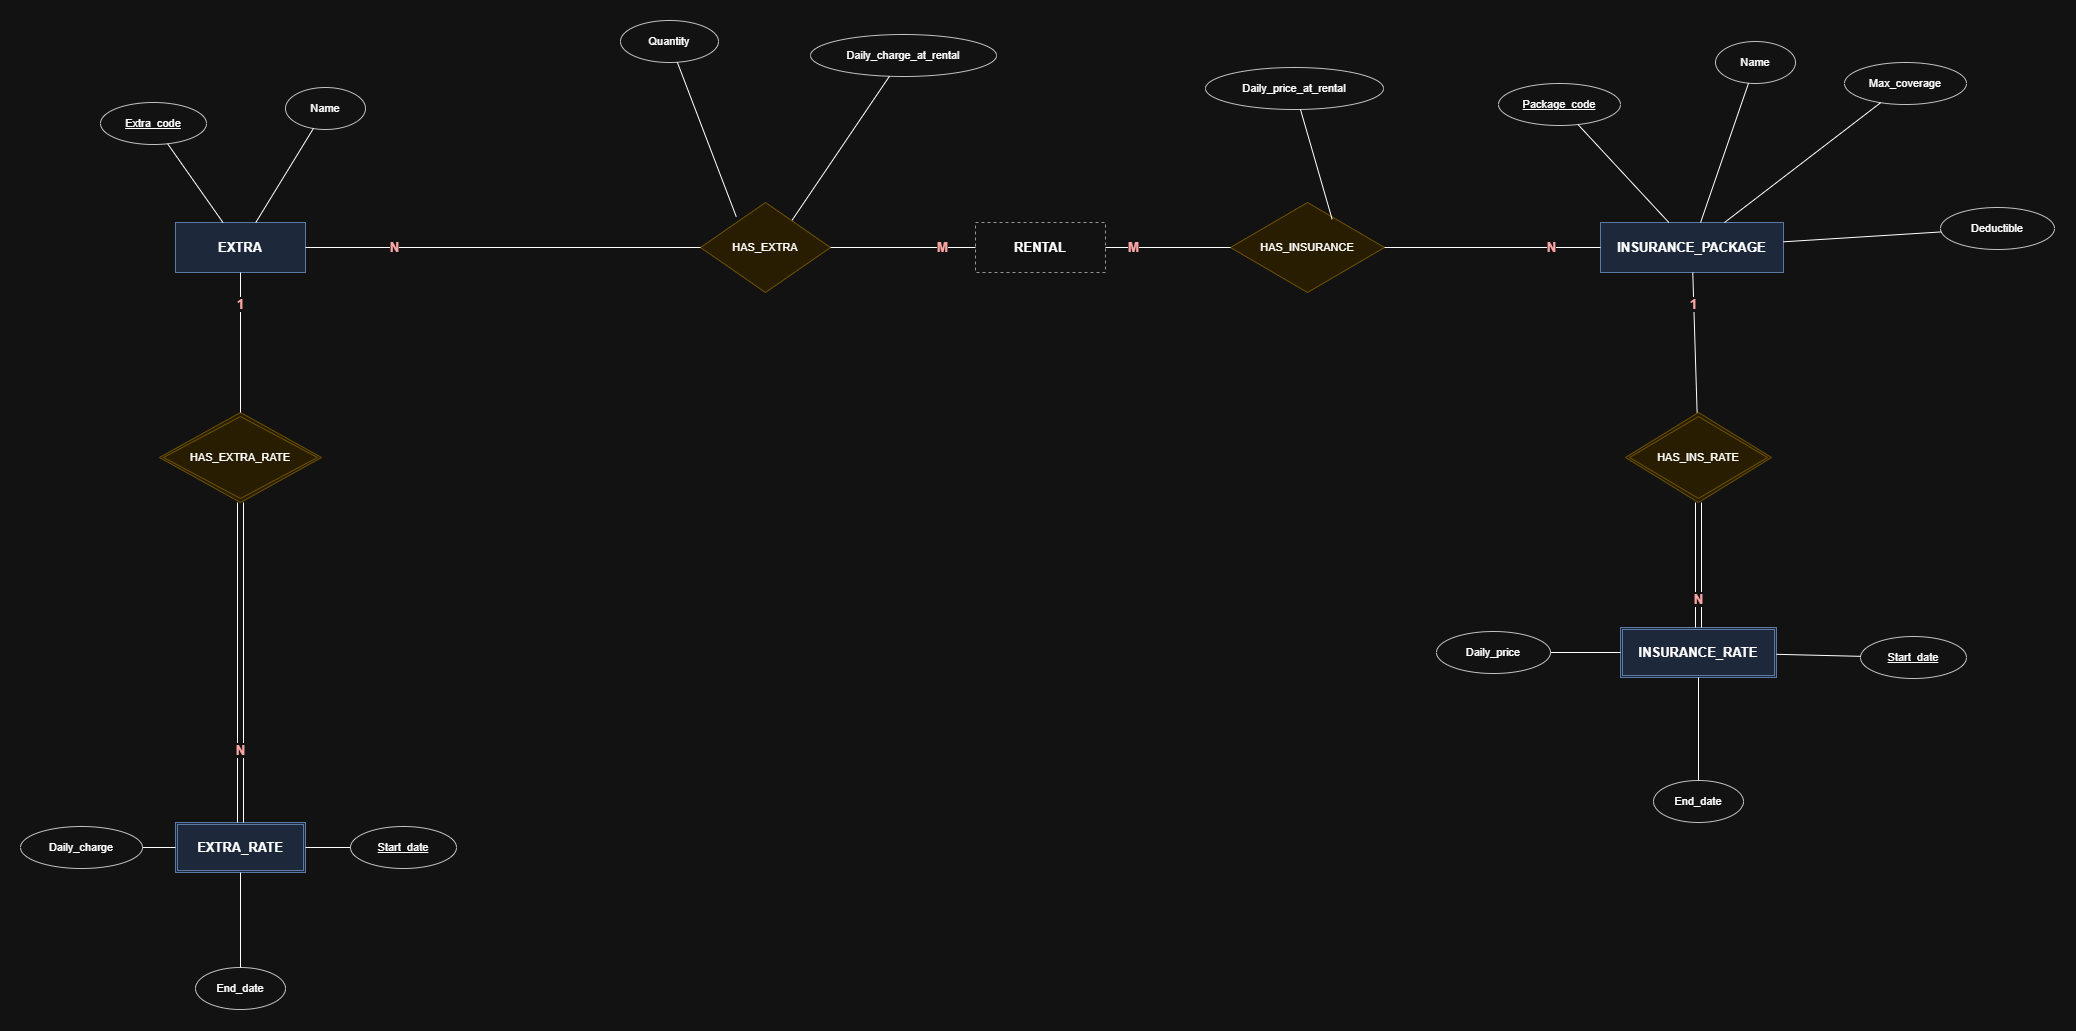

The diagram above was exported from draw.io. Its source (the exported page's mxGraphModel, read from the mxfile embedded in the PNG):
<mxGraphModel dx="1321" dy="904" grid="1" gridSize="10" guides="1" tooltips="1" connect="1" arrows="1" fold="1" page="1" pageScale="1" pageWidth="3900" pageHeight="2700" math="0" shadow="0">
  <root>
    <mxCell id="0" />
    <mxCell id="1" parent="0" />
    <mxCell id="v2" parent="1" style="whiteSpace=wrap;html=1;fontStyle=1;fontSize=13;dashed=1;fillColor=none;strokeColor=#666666;" value="RENTAL" vertex="1">
      <mxGeometry height="50" width="130" x="1035" y="875" as="geometry" />
    </mxCell>
    <mxCell id="v3" parent="1" style="whiteSpace=wrap;html=1;fontStyle=1;fontSize=13;fillColor=#dae8fc;strokeColor=#6c8ebf;" value="EXTRA" vertex="1">
      <mxGeometry height="50" width="130" x="235" y="875" as="geometry" />
    </mxCell>
    <mxCell id="v4" parent="1" style="whiteSpace=wrap;html=1;fontStyle=1;fontSize=13;fillColor=#dae8fc;strokeColor=#6c8ebf;shape=ext;double=1;" value="EXTRA_RATE" vertex="1">
      <mxGeometry height="50" width="130" x="235" y="1475" as="geometry" />
    </mxCell>
    <mxCell id="v5" parent="1" style="whiteSpace=wrap;html=1;fontStyle=1;fontSize=13;fillColor=#dae8fc;strokeColor=#6c8ebf;" value="INSURANCE_PACKAGE" vertex="1">
      <mxGeometry height="50" width="183" x="1660" y="875" as="geometry" />
    </mxCell>
    <mxCell id="v6" parent="1" style="whiteSpace=wrap;html=1;fontStyle=1;fontSize=13;fillColor=#dae8fc;strokeColor=#6c8ebf;shape=ext;double=1;" value="INSURANCE_RATE" vertex="1">
      <mxGeometry height="50" width="156" x="1680" y="1280" as="geometry" />
    </mxCell>
    <mxCell id="v7" parent="1" style="whiteSpace=wrap;html=1;fillColor=#ffffff;strokeColor=#333333;fontSize=11;ellipse;fontStyle=4;" value="Extra_code" vertex="1">
      <mxGeometry height="42" width="106" x="160" y="755" as="geometry" />
    </mxCell>
    <mxCell id="e8" edge="1" parent="1" source="v7" style="endArrow=none;html=1;rounded=0;fontSize=13;fontStyle=1;labelBackgroundColor=#ffffff;fontColor=#c00000;" target="v3" value="">
      <mxGeometry relative="1" as="geometry" />
    </mxCell>
    <mxCell id="v9" parent="1" style="whiteSpace=wrap;html=1;fillColor=#ffffff;strokeColor=#333333;fontSize=11;ellipse;" value="Name" vertex="1">
      <mxGeometry height="42" width="80" x="345" y="740" as="geometry" />
    </mxCell>
    <mxCell id="e10" edge="1" parent="1" source="v9" style="endArrow=none;html=1;rounded=0;fontSize=13;fontStyle=1;labelBackgroundColor=#ffffff;fontColor=#c00000;" target="v3" value="">
      <mxGeometry relative="1" as="geometry" />
    </mxCell>
    <mxCell id="v11" parent="1" style="whiteSpace=wrap;html=1;fillColor=#ffffff;strokeColor=#333333;fontSize=11;ellipse;fontStyle=4;" value="Start_date" vertex="1">
      <mxGeometry height="42" width="106" x="410" y="1479" as="geometry" />
    </mxCell>
    <mxCell id="e12" edge="1" parent="1" source="v11" style="endArrow=none;html=1;rounded=0;fontSize=13;fontStyle=1;labelBackgroundColor=#ffffff;fontColor=#c00000;" target="v4" value="">
      <mxGeometry relative="1" as="geometry" />
    </mxCell>
    <mxCell id="v13" parent="1" style="whiteSpace=wrap;html=1;fillColor=#ffffff;strokeColor=#333333;fontSize=11;ellipse;" value="End_date" vertex="1">
      <mxGeometry height="42" width="90" x="255" y="1620" as="geometry" />
    </mxCell>
    <mxCell id="e14" edge="1" parent="1" source="v13" style="endArrow=none;html=1;rounded=0;fontSize=13;fontStyle=1;labelBackgroundColor=#ffffff;fontColor=#c00000;" target="v4" value="">
      <mxGeometry relative="1" as="geometry" />
    </mxCell>
    <mxCell id="v15" parent="1" style="whiteSpace=wrap;html=1;fillColor=#ffffff;strokeColor=#333333;fontSize=11;ellipse;" value="Daily_charge" vertex="1">
      <mxGeometry height="42" width="122" x="80" y="1479" as="geometry" />
    </mxCell>
    <mxCell id="e16" edge="1" parent="1" source="v15" style="endArrow=none;html=1;rounded=0;fontSize=13;fontStyle=1;labelBackgroundColor=#ffffff;fontColor=#c00000;" target="v4" value="">
      <mxGeometry relative="1" as="geometry" />
    </mxCell>
    <mxCell id="v17" parent="1" style="whiteSpace=wrap;html=1;fillColor=#ffffff;strokeColor=#333333;fontSize=11;ellipse;fontStyle=4;" value="Package_code" vertex="1">
      <mxGeometry height="42" width="122" x="1558" y="736" as="geometry" />
    </mxCell>
    <mxCell id="e18" edge="1" parent="1" source="v17" style="endArrow=none;html=1;rounded=0;fontSize=13;fontStyle=1;labelBackgroundColor=#ffffff;fontColor=#c00000;" target="v5" value="">
      <mxGeometry relative="1" as="geometry" />
    </mxCell>
    <mxCell id="v19" parent="1" style="whiteSpace=wrap;html=1;fillColor=#ffffff;strokeColor=#333333;fontSize=11;ellipse;" value="Name" vertex="1">
      <mxGeometry height="42" width="80" x="1775" y="694" as="geometry" />
    </mxCell>
    <mxCell id="e20" edge="1" parent="1" source="v19" style="endArrow=none;html=1;rounded=0;fontSize=13;fontStyle=1;labelBackgroundColor=#ffffff;fontColor=#c00000;" target="v5" value="">
      <mxGeometry relative="1" as="geometry" />
    </mxCell>
    <mxCell id="v21" parent="1" style="whiteSpace=wrap;html=1;fillColor=#ffffff;strokeColor=#333333;fontSize=11;ellipse;" value="Max_coverage" vertex="1">
      <mxGeometry height="42" width="122" x="1904" y="715" as="geometry" />
    </mxCell>
    <mxCell id="e22" edge="1" parent="1" source="v21" style="endArrow=none;html=1;rounded=0;fontSize=13;fontStyle=1;labelBackgroundColor=#ffffff;fontColor=#c00000;" target="v5" value="">
      <mxGeometry relative="1" as="geometry" />
    </mxCell>
    <mxCell id="v23" parent="1" style="whiteSpace=wrap;html=1;fillColor=#ffffff;strokeColor=#333333;fontSize=11;ellipse;" value="Deductible" vertex="1">
      <mxGeometry height="42" width="114" x="2000" y="860" as="geometry" />
    </mxCell>
    <mxCell id="e24" edge="1" parent="1" source="v23" style="endArrow=none;html=1;rounded=0;fontSize=13;fontStyle=1;labelBackgroundColor=#ffffff;fontColor=#c00000;" target="v5" value="">
      <mxGeometry relative="1" as="geometry" />
    </mxCell>
    <mxCell id="v25" parent="1" style="whiteSpace=wrap;html=1;fillColor=#ffffff;strokeColor=#333333;fontSize=11;ellipse;fontStyle=4;" value="Start_date" vertex="1">
      <mxGeometry height="42" width="106" x="1920" y="1289" as="geometry" />
    </mxCell>
    <mxCell id="e26" edge="1" parent="1" source="v25" style="endArrow=none;html=1;rounded=0;fontSize=13;fontStyle=1;labelBackgroundColor=#ffffff;fontColor=#c00000;" target="v6" value="">
      <mxGeometry relative="1" as="geometry" />
    </mxCell>
    <mxCell id="v27" parent="1" style="whiteSpace=wrap;html=1;fillColor=#ffffff;strokeColor=#333333;fontSize=11;ellipse;" value="End_date" vertex="1">
      <mxGeometry height="42" width="90" x="1713" y="1433" as="geometry" />
    </mxCell>
    <mxCell id="e28" edge="1" parent="1" source="v27" style="endArrow=none;html=1;rounded=0;fontSize=13;fontStyle=1;labelBackgroundColor=#ffffff;fontColor=#c00000;" target="v6" value="">
      <mxGeometry relative="1" as="geometry" />
    </mxCell>
    <mxCell id="v29" parent="1" style="whiteSpace=wrap;html=1;fillColor=#ffffff;strokeColor=#333333;fontSize=11;ellipse;" value="Daily_price" vertex="1">
      <mxGeometry height="42" width="114" x="1496" y="1284" as="geometry" />
    </mxCell>
    <mxCell id="e30" edge="1" parent="1" source="v29" style="endArrow=none;html=1;rounded=0;fontSize=13;fontStyle=1;labelBackgroundColor=#ffffff;fontColor=#c00000;" target="v6" value="">
      <mxGeometry relative="1" as="geometry" />
    </mxCell>
    <mxCell id="v31" parent="1" style="shape=rhombus;whiteSpace=wrap;html=1;fillColor=#fff2cc;strokeColor=#d6b656;fontSize=11;" value="HAS_EXTRA" vertex="1">
      <mxGeometry height="90" width="130" x="760" y="855" as="geometry" />
    </mxCell>
    <mxCell id="e32" edge="1" parent="1" source="v2" style="endArrow=none;html=1;rounded=0;fontSize=13;fontStyle=1;labelBackgroundColor=#ffffff;fontColor=#c00000;" target="v31" value="M">
      <mxGeometry relative="1" x="-0.55" as="geometry" />
    </mxCell>
    <mxCell id="e33" edge="1" parent="1" source="v3" style="endArrow=none;html=1;rounded=0;fontSize=13;fontStyle=1;labelBackgroundColor=#ffffff;fontColor=#c00000;" target="v31" value="N">
      <mxGeometry relative="1" x="-0.55" as="geometry" />
    </mxCell>
    <mxCell id="v34" parent="1" style="whiteSpace=wrap;html=1;fillColor=#ffffff;strokeColor=#333333;fontSize=11;ellipse;" value="Quantity" vertex="1">
      <mxGeometry height="42" width="98" x="680" y="673" as="geometry" />
    </mxCell>
    <mxCell id="e35" edge="1" parent="1" source="v34" style="endArrow=none;html=1;rounded=0;fontSize=13;fontStyle=1;labelBackgroundColor=#ffffff;fontColor=#c00000;entryX=0.275;entryY=0.157;entryDx=0;entryDy=0;entryPerimeter=0;" target="v31" value="">
      <mxGeometry relative="1" as="geometry" />
    </mxCell>
    <mxCell id="v36" parent="1" style="whiteSpace=wrap;html=1;fillColor=#ffffff;strokeColor=#333333;fontSize=11;ellipse;" value="Daily_charge_at_rental" vertex="1">
      <mxGeometry height="42" width="186" x="870" y="687" as="geometry" />
    </mxCell>
    <mxCell id="e37" edge="1" parent="1" source="v36" style="endArrow=none;html=1;rounded=0;fontSize=13;fontStyle=1;labelBackgroundColor=#ffffff;fontColor=#c00000;entryX=0.705;entryY=0.196;entryDx=0;entryDy=0;entryPerimeter=0;" target="v31" value="">
      <mxGeometry relative="1" as="geometry" />
    </mxCell>
    <mxCell id="v38" parent="1" style="shape=rhombus;whiteSpace=wrap;html=1;fillColor=#fff2cc;strokeColor=#d6b656;fontSize=11;double=1;" value="HAS_EXTRA_RATE" vertex="1">
      <mxGeometry height="90" width="162" x="219" y="1065" as="geometry" />
    </mxCell>
    <mxCell id="e39" edge="1" parent="1" source="v3" style="endArrow=none;html=1;rounded=0;fontSize=13;fontStyle=1;labelBackgroundColor=#ffffff;fontColor=#c00000;" target="v38" value="1">
      <mxGeometry relative="1" x="-0.55" as="geometry" />
    </mxCell>
    <mxCell id="e40" edge="1" parent="1" source="v4" style="endArrow=none;html=1;rounded=0;fontSize=13;fontStyle=1;labelBackgroundColor=#ffffff;fontColor=#c00000;shape=link;width=6;" target="v38" value="N">
      <mxGeometry relative="1" x="-0.55" as="geometry" />
    </mxCell>
    <mxCell id="v41" parent="1" style="shape=rhombus;whiteSpace=wrap;html=1;fillColor=#fff2cc;strokeColor=#d6b656;fontSize=11;" value="HAS_INSURANCE" vertex="1">
      <mxGeometry height="90" width="154" x="1290" y="855" as="geometry" />
    </mxCell>
    <mxCell id="e42" edge="1" parent="1" source="v2" style="endArrow=none;html=1;rounded=0;fontSize=13;fontStyle=1;labelBackgroundColor=#ffffff;fontColor=#c00000;" target="v41" value="M">
      <mxGeometry relative="1" x="-0.55" as="geometry" />
    </mxCell>
    <mxCell id="e43" edge="1" parent="1" source="v5" style="endArrow=none;html=1;rounded=0;fontSize=13;fontStyle=1;labelBackgroundColor=#ffffff;fontColor=#c00000;" target="v41" value="N">
      <mxGeometry relative="1" x="-0.55" as="geometry" />
    </mxCell>
    <mxCell id="v44" parent="1" style="whiteSpace=wrap;html=1;fillColor=#ffffff;strokeColor=#333333;fontSize=11;ellipse;" value="Daily_price_at_rental" vertex="1">
      <mxGeometry height="42" width="178" x="1265" y="720" as="geometry" />
    </mxCell>
    <mxCell id="e45" edge="1" parent="1" source="v44" style="endArrow=none;html=1;rounded=0;fontSize=13;fontStyle=1;labelBackgroundColor=#ffffff;fontColor=#c00000;entryX=0.66;entryY=0.186;entryDx=0;entryDy=0;entryPerimeter=0;" target="v41" value="">
      <mxGeometry relative="1" as="geometry" />
    </mxCell>
    <mxCell id="v46" parent="1" style="shape=rhombus;whiteSpace=wrap;html=1;fillColor=#fff2cc;strokeColor=#d6b656;fontSize=11;double=1;" value="HAS_INS_RATE" vertex="1">
      <mxGeometry height="90" width="146" x="1685" y="1065" as="geometry" />
    </mxCell>
    <mxCell id="e47" edge="1" parent="1" source="v5" style="endArrow=none;html=1;rounded=0;fontSize=13;fontStyle=1;labelBackgroundColor=#ffffff;fontColor=#c00000;" target="v46" value="1">
      <mxGeometry relative="1" x="-0.55" as="geometry" />
    </mxCell>
    <mxCell id="e48" edge="1" parent="1" source="v6" style="endArrow=none;html=1;rounded=0;fontSize=13;fontStyle=1;labelBackgroundColor=#ffffff;fontColor=#c00000;shape=link;width=6;" target="v46" value="N">
      <mxGeometry relative="1" x="-0.55" as="geometry" />
    </mxCell>
  </root>
</mxGraphModel>